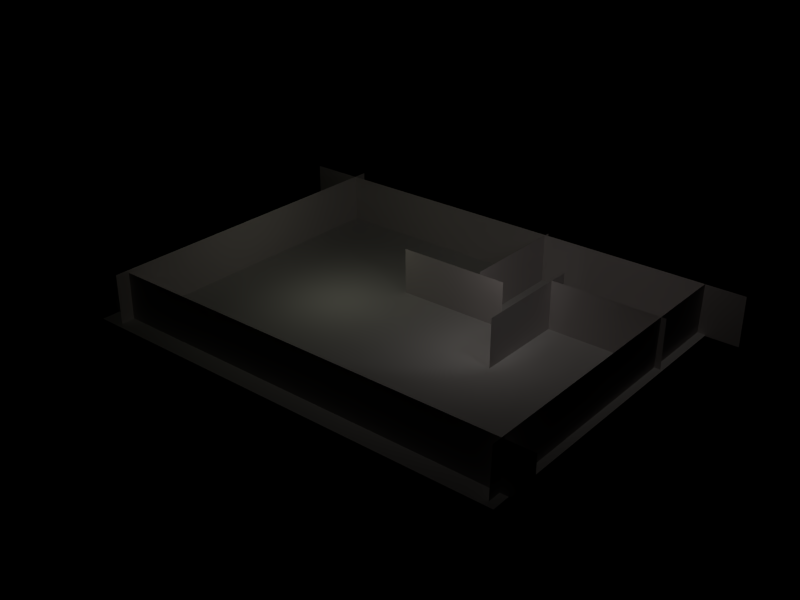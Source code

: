 # Source: boxes.blend  (saved by Blender 2.72.0; exported with 4.5.12 LTS)
import bpy
from mathutils import Matrix  # noqa: F401  (used for matrix-valued properties, if any)

bpy.ops.wm.read_factory_settings(use_empty=True)
scene = bpy.context.scene
scene.name = 'Scene'

# ---- collections
col_collection_2 = bpy.data.collections.new('Collection 2'); scene.collection.children.link(col_collection_2)

# ---- materials (node trees are filled in below, after node groups)
mat_matmurs = bpy.data.materials.new('MatMurs')
mat_matmurs.alpha_threshold = 0.0
mat_matmurs.use_transparent_shadow = False
mat_matmurs.diffuse_color = (0.6706, 0.6353, 0.6353, 1.0)
mat_matmurs.roughness = 0.5
mat_matmurs.specular_intensity = 0.1455
mat_matmurs.line_color = (0.0, 0.0, 0.0, 1.0)
mat_interlocktilesmat = bpy.data.materials.new('InterlockTilesMat')
mat_interlocktilesmat.alpha_threshold = 0.0
mat_interlocktilesmat.use_transparent_shadow = False
mat_interlocktilesmat.roughness = 0.5
mat_interlocktilesmat.specular_intensity = 0.2
mat_interlocktilesmat.line_color = (0.0, 0.0, 0.0, 1.0)
mat_matmurs_001 = bpy.data.materials.new('MatMurs.001')
mat_matmurs_001.alpha_threshold = 0.0
mat_matmurs_001.use_transparent_shadow = False
mat_matmurs_001.diffuse_color = (0.6706, 0.6353, 0.6353, 1.0)
mat_matmurs_001.roughness = 0.5
mat_matmurs_001.specular_intensity = 0.1455
mat_matmurs_001.line_color = (0.0, 0.0, 0.0, 1.0)
mat_matmurs_005 = bpy.data.materials.new('MatMurs.005')
mat_matmurs_005.alpha_threshold = 0.0
mat_matmurs_005.use_transparent_shadow = False
mat_matmurs_005.diffuse_color = (0.6706, 0.6353, 0.6353, 1.0)
mat_matmurs_005.roughness = 0.5
mat_matmurs_005.specular_intensity = 0.1455
mat_matmurs_005.line_color = (0.0, 0.0, 0.0, 1.0)
mat_matmurs_002 = bpy.data.materials.new('MatMurs.002')
mat_matmurs_002.alpha_threshold = 0.0
mat_matmurs_002.use_transparent_shadow = False
mat_matmurs_002.diffuse_color = (0.6706, 0.6353, 0.6353, 1.0)
mat_matmurs_002.roughness = 0.5
mat_matmurs_002.specular_intensity = 0.1455
mat_matmurs_002.line_color = (0.0, 0.0, 0.0, 1.0)
mat_matmurs_003 = bpy.data.materials.new('MatMurs.003')
mat_matmurs_003.alpha_threshold = 0.0
mat_matmurs_003.use_transparent_shadow = False
mat_matmurs_003.diffuse_color = (0.6706, 0.6353, 0.6353, 1.0)
mat_matmurs_003.roughness = 0.5
mat_matmurs_003.specular_intensity = 0.1455
mat_matmurs_003.line_color = (0.0, 0.0, 0.0, 1.0)
mat_matmurs_006 = bpy.data.materials.new('MatMurs.006')
mat_matmurs_006.alpha_threshold = 0.0
mat_matmurs_006.use_transparent_shadow = False
mat_matmurs_006.diffuse_color = (0.6706, 0.6353, 0.6353, 1.0)
mat_matmurs_006.roughness = 0.5
mat_matmurs_006.specular_intensity = 0.1455
mat_matmurs_006.line_color = (0.0, 0.0, 0.0, 1.0)
mat_matmurs_008 = bpy.data.materials.new('MatMurs.008')
mat_matmurs_008.alpha_threshold = 0.0
mat_matmurs_008.use_transparent_shadow = False
mat_matmurs_008.diffuse_color = (0.6706, 0.6353, 0.6353, 1.0)
mat_matmurs_008.roughness = 0.5
mat_matmurs_008.specular_intensity = 0.1455
mat_matmurs_008.line_color = (0.0, 0.0, 0.0, 1.0)
mat_matmurs_011 = bpy.data.materials.new('MatMurs.011')
mat_matmurs_011.alpha_threshold = 0.0
mat_matmurs_011.use_transparent_shadow = False
mat_matmurs_011.diffuse_color = (0.6706, 0.6353, 0.6353, 1.0)
mat_matmurs_011.roughness = 0.5
mat_matmurs_011.specular_intensity = 0.1455
mat_matmurs_011.line_color = (0.0, 0.0, 0.0, 1.0)
mat_matmurs_012 = bpy.data.materials.new('MatMurs.012')
mat_matmurs_012.alpha_threshold = 0.0
mat_matmurs_012.use_transparent_shadow = False
mat_matmurs_012.diffuse_color = (0.6706, 0.6353, 0.6353, 1.0)
mat_matmurs_012.roughness = 0.5
mat_matmurs_012.specular_intensity = 0.1455
mat_matmurs_012.line_color = (0.0, 0.0, 0.0, 1.0)
mat_matmurs_013 = bpy.data.materials.new('MatMurs.013')
mat_matmurs_013.alpha_threshold = 0.0
mat_matmurs_013.use_transparent_shadow = False
mat_matmurs_013.diffuse_color = (0.6706, 0.6353, 0.6353, 1.0)
mat_matmurs_013.roughness = 0.5
mat_matmurs_013.specular_intensity = 0.1455
mat_matmurs_013.line_color = (0.0, 0.0, 0.0, 1.0)
mat_matmurs_014 = bpy.data.materials.new('MatMurs.014')
mat_matmurs_014.alpha_threshold = 0.0
mat_matmurs_014.use_transparent_shadow = False
mat_matmurs_014.diffuse_color = (0.6706, 0.6353, 0.6353, 1.0)
mat_matmurs_014.roughness = 0.5
mat_matmurs_014.specular_intensity = 0.1455
mat_matmurs_014.line_color = (0.0, 0.0, 0.0, 1.0)
mat_matmurs_015 = bpy.data.materials.new('MatMurs.015')
mat_matmurs_015.alpha_threshold = 0.0
mat_matmurs_015.use_transparent_shadow = False
mat_matmurs_015.diffuse_color = (0.6706, 0.6353, 0.6353, 1.0)
mat_matmurs_015.roughness = 0.5
mat_matmurs_015.specular_intensity = 0.1455
mat_matmurs_015.line_color = (0.0, 0.0, 0.0, 1.0)

# ---- material node trees

# ---- lights
light_lamp_001 = bpy.data.lights.new('Lamp.001', 'SPOT')
light_lamp_001.transmission_factor = 0.0
light_lamp_001.energy = 100.0
light_lamp_001.shadow_buffer_clip_start = 0.5
light_lamp_001.shadow_soft_size = 1.0
light_lamp_001.shadow_maximum_resolution = 0.006
light_lamp_001.use_absolute_resolution = True
light_lamp_001.use_square = True
light_lamp_001.spot_size = 1.396
light_lamp_001.cycles.use_multiple_importance_sampling = False
light_lamp = bpy.data.lights.new('Lamp', 'POINT')
light_lamp.color = (1.0, 1.0, 0.7758)
light_lamp.transmission_factor = 0.0
light_lamp.use_shadow = False
light_lamp.energy = 100.0
light_lamp.shadow_buffer_clip_start = 0.5
light_lamp.shadow_soft_size = 1.0
light_lamp.shadow_maximum_resolution = 0.006
light_lamp.use_absolute_resolution = True
light_lamp.cycles.use_multiple_importance_sampling = False
light_spot = bpy.data.lights.new('Spot', 'POINT')
light_spot.color = (1.0, 0.9167, 0.8691)
light_spot.transmission_factor = 0.0
light_spot.cutoff_distance = 30.0
light_spot.use_shadow = False
light_spot.energy = 100.0
light_spot.shadow_buffer_clip_start = 1.001
light_spot.shadow_soft_size = 1.0
light_spot.shadow_maximum_resolution = 0.006
light_spot.use_absolute_resolution = True
light_spot.cycles.use_multiple_importance_sampling = False
light_spot_001 = bpy.data.lights.new('Spot.001', 'POINT')
light_spot_001.color = (1.0, 0.9167, 0.8691)
light_spot_001.transmission_factor = 0.0
light_spot_001.cutoff_distance = 30.0
light_spot_001.use_shadow = False
light_spot_001.energy = 100.0
light_spot_001.shadow_buffer_clip_start = 1.001
light_spot_001.shadow_soft_size = 1.0
light_spot_001.shadow_maximum_resolution = 0.006
light_spot_001.use_absolute_resolution = True
light_spot_001.cycles.use_multiple_importance_sampling = False

# ---- meshes
me_plane_001 = bpy.data.meshes.new('Plane.001')
me_plane_001.from_pydata([(1.039e-07, 1.0, -5.547), (-8.007e-08, -1.0, -5.547), (-1.039e-07, -1.0, 5.547), (8.007e-08, 1.0, 5.547)], [], [(0, 3, 2, 1)])
_uv = me_plane_001.uv_layers.new(name='UVTex')
_uv.uv.foreach_set('vector', [8.904e-08, 0.0, 0.9959, 0.0, 0.9959, 1.0, 0.0, 1.0])
me_plane_001.materials.append(mat_matmurs)
me_plane_001.use_remesh_preserve_volume = False
me_plane_001.use_remesh_preserve_attributes = False
me_plane_001.use_mirror_vertex_groups = False
me_plane_001.update()
me_plane = bpy.data.meshes.new('Plane')
me_plane.from_pydata([(1.0, 1.0, 0.0), (1.0, -1.0, 0.0), (-1.0, -1.0, 0.0), (-1.0, 1.0, 0.0)], [], [(0, 3, 2, 1)])
_uv = me_plane.uv_layers.new(name='UVTex')
_uv.uv.foreach_set('vector', [-1.68, -1.68, 2.68, -1.68, 2.68, 2.68, -1.68, 2.68])
me_plane.materials.append(mat_interlocktilesmat)
me_plane.use_remesh_preserve_volume = False
me_plane.use_remesh_preserve_attributes = False
me_plane.use_mirror_vertex_groups = False
me_plane.update()
me_plane_003 = bpy.data.meshes.new('Plane.003')
me_plane_003.from_pydata([(-4.052, 7.55e-08, 5.547), (4.052, -7.55e-08, 5.547), (4.052, -7.55e-08, -5.547), (-4.052, 7.55e-08, -5.547)], [], [(0, 3, 2, 1)])
_uv = me_plane_003.uv_layers.new(name='UVTex')
_uv.uv.foreach_set('vector', [0.0, 0.0, 1.0, 0.0, 1.0, 1.0, 0.0, 1.0])
me_plane_003.materials.append(mat_matmurs_001)
me_plane_003.use_remesh_preserve_volume = False
me_plane_003.use_remesh_preserve_attributes = False
me_plane_003.use_mirror_vertex_groups = False
me_plane_003.update()
me_plane_006 = bpy.data.meshes.new('Plane.006')
me_plane_006.from_pydata([(1.039e-07, 1.0, -5.547), (-8.007e-08, -1.0, -5.547), (-1.039e-07, -1.0, 5.547), (8.007e-08, 1.0, 5.547)], [], [(0, 3, 2, 1)])
_uv = me_plane_006.uv_layers.new(name='UVTex')
_uv.uv.foreach_set('vector', [8.904e-08, 0.0, 0.9959, 0.0, 0.9959, 1.0, 0.0, 1.0])
me_plane_006.materials.append(mat_matmurs_005)
me_plane_006.use_remesh_preserve_volume = False
me_plane_006.use_remesh_preserve_attributes = False
me_plane_006.use_mirror_vertex_groups = False
me_plane_006.update()
me_plane_002 = bpy.data.meshes.new('Plane.002')
me_plane_002.from_pydata([(-4.052, 7.55e-08, 5.547), (4.052, -7.55e-08, 5.547), (4.052, -7.55e-08, -5.547), (-4.052, 7.55e-08, -5.547)], [], [(0, 3, 2, 1)])
_uv = me_plane_002.uv_layers.new(name='UVTex')
_uv.uv.foreach_set('vector', [0.0, 0.0, 1.0, 0.0, 1.0, 1.0, 0.0, 1.0])
me_plane_002.materials.append(mat_matmurs_002)
me_plane_002.use_remesh_preserve_volume = False
me_plane_002.use_remesh_preserve_attributes = False
me_plane_002.use_mirror_vertex_groups = False
me_plane_002.update()
me_plane_004 = bpy.data.meshes.new('Plane.004')
me_plane_004.from_pydata([(-4.052, 7.55e-08, 5.547), (4.052, -7.55e-08, 5.547), (4.052, -7.55e-08, -5.547), (-4.052, 7.55e-08, -5.547)], [], [(0, 3, 2, 1)])
_uv = me_plane_004.uv_layers.new(name='UVTex')
_uv.uv.foreach_set('vector', [0.0, 0.0, 1.0, 0.0, 1.0, 1.0, 0.0, 1.0])
me_plane_004.materials.append(mat_matmurs_003)
me_plane_004.use_remesh_preserve_volume = False
me_plane_004.use_remesh_preserve_attributes = False
me_plane_004.use_mirror_vertex_groups = False
me_plane_004.update()
me_plane_007 = bpy.data.meshes.new('Plane.007')
me_plane_007.from_pydata([(-4.052, 7.55e-08, 5.547), (4.052, -7.55e-08, 5.547), (4.052, -7.55e-08, -5.547), (-4.052, 7.55e-08, -5.547)], [], [(0, 3, 2, 1)])
_uv = me_plane_007.uv_layers.new(name='UVTex')
_uv.uv.foreach_set('vector', [0.0, 0.0, 1.0, 0.0, 1.0, 1.0, 0.0, 1.0])
me_plane_007.materials.append(mat_matmurs_006)
me_plane_007.use_remesh_preserve_volume = False
me_plane_007.use_remesh_preserve_attributes = False
me_plane_007.use_mirror_vertex_groups = False
me_plane_007.update()
me_plane_009 = bpy.data.meshes.new('Plane.009')
me_plane_009.from_pydata([(-4.052, 7.55e-08, 5.547), (4.052, -7.55e-08, 5.547), (4.052, -7.55e-08, -5.547), (-4.052, 7.55e-08, -5.547)], [], [(0, 3, 2, 1)])
_uv = me_plane_009.uv_layers.new(name='UVTex')
_uv.uv.foreach_set('vector', [0.0, 0.0, 1.0, 0.0, 1.0, 1.0, 0.0, 1.0])
me_plane_009.materials.append(mat_matmurs_008)
me_plane_009.use_remesh_preserve_volume = False
me_plane_009.use_remesh_preserve_attributes = False
me_plane_009.use_mirror_vertex_groups = False
me_plane_009.update()
me_plane_012 = bpy.data.meshes.new('Plane.012')
me_plane_012.from_pydata([(-4.052, 7.55e-08, 5.547), (4.052, -7.55e-08, 5.547), (4.052, -7.55e-08, -5.547), (-4.052, 7.55e-08, -5.547)], [], [(0, 3, 2, 1)])
_uv = me_plane_012.uv_layers.new(name='UVTex')
_uv.uv.foreach_set('vector', [0.0, 0.0, 1.0, 0.0, 1.0, 1.0, 0.0, 1.0])
me_plane_012.materials.append(mat_matmurs_011)
me_plane_012.use_remesh_preserve_volume = False
me_plane_012.use_remesh_preserve_attributes = False
me_plane_012.use_mirror_vertex_groups = False
me_plane_012.update()
me_plane_013 = bpy.data.meshes.new('Plane.013')
me_plane_013.from_pydata([(-4.052, 7.55e-08, 5.547), (4.052, -7.55e-08, 5.547), (4.052, -7.55e-08, -5.547), (-4.052, 7.55e-08, -5.547)], [], [(0, 3, 2, 1)])
_uv = me_plane_013.uv_layers.new(name='UVTex')
_uv.uv.foreach_set('vector', [0.0, 0.0, 1.0, 0.0, 1.0, 1.0, 0.0, 1.0])
me_plane_013.materials.append(mat_matmurs_012)
me_plane_013.use_remesh_preserve_volume = False
me_plane_013.use_remesh_preserve_attributes = False
me_plane_013.use_mirror_vertex_groups = False
me_plane_013.update()
me_plane_014 = bpy.data.meshes.new('Plane.014')
me_plane_014.from_pydata([(-4.052, 7.55e-08, 5.547), (4.052, -7.55e-08, 5.547), (4.052, -7.55e-08, -5.547), (-4.052, 7.55e-08, -5.547)], [], [(0, 3, 2, 1)])
_uv = me_plane_014.uv_layers.new(name='UVTex')
_uv.uv.foreach_set('vector', [0.0, 0.0, 1.0, 0.0, 1.0, 1.0, 0.0, 1.0])
me_plane_014.materials.append(mat_matmurs_013)
me_plane_014.use_remesh_preserve_volume = False
me_plane_014.use_remesh_preserve_attributes = False
me_plane_014.use_mirror_vertex_groups = False
me_plane_014.update()
me_plane_015 = bpy.data.meshes.new('Plane.015')
me_plane_015.from_pydata([(-4.052, 7.55e-08, 5.547), (4.052, -7.55e-08, 5.547), (4.052, -7.55e-08, -5.547), (-4.052, 7.55e-08, -5.547)], [], [(0, 3, 2, 1)])
_uv = me_plane_015.uv_layers.new(name='UVTex')
_uv.uv.foreach_set('vector', [0.0, 0.0, 1.0, 0.0, 1.0, 1.0, 0.0, 1.0])
me_plane_015.materials.append(mat_matmurs_014)
me_plane_015.use_remesh_preserve_volume = False
me_plane_015.use_remesh_preserve_attributes = False
me_plane_015.use_mirror_vertex_groups = False
me_plane_015.update()
me_plane_016 = bpy.data.meshes.new('Plane.016')
me_plane_016.from_pydata([(-4.052, 7.55e-08, 5.547), (4.052, -7.55e-08, 5.547), (4.052, -7.55e-08, -5.547), (-4.052, 7.55e-08, -5.547)], [], [(0, 3, 2, 1)])
_uv = me_plane_016.uv_layers.new(name='UVTex')
_uv.uv.foreach_set('vector', [0.0, 0.0, 1.0, 0.0, 1.0, 1.0, 0.0, 1.0])
me_plane_016.materials.append(mat_matmurs_015)
me_plane_016.use_remesh_preserve_volume = False
me_plane_016.use_remesh_preserve_attributes = False
me_plane_016.use_mirror_vertex_groups = False
me_plane_016.update()

# ---- objects
ob_lamp_002 = bpy.data.objects.new('Lamp.002', light_lamp_001)
ob_plane = bpy.data.objects.new('Plane', me_plane_001)
ob_lamp_001 = bpy.data.objects.new('Lamp.001', light_lamp)
ob_ground = bpy.data.objects.new('Ground', me_plane)
ob_lamp = bpy.data.objects.new('Lamp', light_spot)
ob_plane_002 = bpy.data.objects.new('Plane.002', me_plane_003)
ob_plane_003 = bpy.data.objects.new('Plane.003', me_plane_006)
ob_plane_004 = bpy.data.objects.new('Plane.004', me_plane_002)
ob_plane_005 = bpy.data.objects.new('Plane.005', me_plane_004)
ob_plane_001 = bpy.data.objects.new('Plane.001', me_plane_007)
ob_lamp_003 = bpy.data.objects.new('Lamp.003', light_spot_001)
ob_plane_006 = bpy.data.objects.new('Plane.006', me_plane_009)
ob_plane_008 = bpy.data.objects.new('Plane.008', me_plane_012)
ob_plane_009 = bpy.data.objects.new('Plane.009', me_plane_013)
ob_plane_007 = bpy.data.objects.new('Plane.007', me_plane_014)
ob_plane_010 = bpy.data.objects.new('Plane.010', me_plane_015)
ob_plane_011 = bpy.data.objects.new('Plane.011', me_plane_016)

# ---- transforms, parenting, visibility, modifiers, constraints
ob_lamp_002.location = (15.76, -2.641, 12.08)
ob_lamp_002.rotation_euler = (-1.151, 0.173, -1.885)
ob_lamp_002.lock_rotations_4d = False
ob_lamp_002.empty_display_type = 'ARROWS'
ob_lamp_002.lineart.crease_threshold = 0.0
ob_plane.location = (18.95, 0.384, 2.152)
ob_plane.rotation_euler = (-3.142, -6.306, 3.142)
ob_plane.scale = (5.547, 14.91, 0.4)
ob_plane.lock_rotations_4d = False
ob_plane.empty_display_type = 'ARROWS'
ob_plane.lineart.crease_threshold = 0.0
ob_lamp_001.location = (-7.0, 0.0, 7.0)
ob_lamp_001.lock_rotations_4d = False
ob_lamp_001.empty_display_type = 'ARROWS'
ob_lamp_001.lineart.crease_threshold = 0.0
ob_ground.location = (0.0, 0.0, 0.0)
ob_ground.scale = (19.6, 15.0, 2.0)
ob_ground.lock_rotations_4d = False
ob_ground.empty_display_type = 'ARROWS'
ob_ground.color = (0.0, 0.0, 0.0, 1.0)
ob_ground.lineart.crease_threshold = 0.0
ob_lamp.location = (14.46, 10.8, 12.85)
ob_lamp.rotation_euler = (0.6503, 0.05522, 1.866)
ob_lamp.lock_rotations_4d = False
ob_lamp.empty_display_type = 'ARROWS'
ob_lamp.color = (0.0, 0.0, 0.0, 0.0)
ob_lamp.lineart.crease_threshold = 0.0
ob_plane_002.location = (-1.032, -13.32, 1.908)
ob_plane_002.rotation_euler = (3.131, -0.0, 0.0)
ob_plane_002.scale = (5.547, 22.48, 0.4)
ob_plane_002.lock_rotations_4d = False
ob_plane_002.empty_display_type = 'ARROWS'
ob_plane_002.lineart.crease_threshold = 0.0
ob_plane_003.location = (-17.71, 0.384, 2.152)
ob_plane_003.scale = (5.547, 14.91, 0.4)
ob_plane_003.lock_rotations_4d = False
ob_plane_003.empty_display_type = 'ARROWS'
ob_plane_003.lineart.crease_threshold = 0.0
ob_plane_004.location = (-0.04805, 14.05, 2.117)
ob_plane_004.scale = (5.547, 22.48, 0.4)
ob_plane_004.lock_rotations_4d = False
ob_plane_004.empty_display_type = 'ARROWS'
ob_plane_004.lineart.crease_threshold = 0.0
ob_plane_005.location = (14.42, 6.868, 2.138)
ob_plane_005.scale = (1.234, 10.0, 0.4)
ob_plane_005.lock_rotations_4d = False
ob_plane_005.empty_display_type = 'ARROWS'
ob_plane_005.lineart.crease_threshold = 0.0
ob_plane_001.location = (1.371, 4.588, 1.871)
ob_plane_001.rotation_euler = (3.142, 0.0, 0.0)
ob_plane_001.scale = (1.234, 10.0, 0.4)
ob_plane_001.lock_rotations_4d = False
ob_plane_001.empty_display_type = 'ARROWS'
ob_plane_001.lineart.crease_threshold = 0.0
ob_lamp_003.location = (7.0, 0.0, 7.0)
ob_lamp_003.rotation_euler = (0.6503, 0.05522, 1.866)
ob_lamp_003.lock_rotations_4d = False
ob_lamp_003.empty_display_type = 'ARROWS'
ob_lamp_003.color = (0.0, 0.0, 0.0, 0.0)
ob_lamp_003.lineart.crease_threshold = 0.0
ob_plane_006.location = (9.405, 3.76, 2.096)
ob_plane_006.rotation_euler = (0.0, 0.0, 1.571)
ob_plane_006.scale = (1.234, 10.0, 0.4)
ob_plane_006.lock_rotations_4d = False
ob_plane_006.empty_display_type = 'ARROWS'
ob_plane_006.lineart.crease_threshold = 0.0
ob_plane_008.location = (9.405, 3.76, 2.096)
ob_plane_008.rotation_euler = (3.142, 0.0, 1.571)
ob_plane_008.scale = (1.234, 10.0, 0.4)
ob_plane_008.lock_rotations_4d = False
ob_plane_008.empty_display_type = 'ARROWS'
ob_plane_008.lineart.crease_threshold = 0.0
ob_plane_009.location = (4.069, 9.633, 2.058)
ob_plane_009.rotation_euler = (3.142, 0.0, 1.571)
ob_plane_009.scale = (1.234, 10.0, 0.4)
ob_plane_009.lock_rotations_4d = False
ob_plane_009.empty_display_type = 'ARROWS'
ob_plane_009.lineart.crease_threshold = 0.0
ob_plane_007.location = (4.069, 9.633, 2.058)
ob_plane_007.rotation_euler = (0.0, 0.0, 1.571)
ob_plane_007.scale = (1.234, 10.0, 0.4)
ob_plane_007.lock_rotations_4d = False
ob_plane_007.empty_display_type = 'ARROWS'
ob_plane_007.lineart.crease_threshold = 0.0
ob_plane_010.location = (14.42, 6.868, 2.138)
ob_plane_010.rotation_euler = (3.142, 0.0, 0.0)
ob_plane_010.scale = (1.234, 10.0, 0.4)
ob_plane_010.lock_rotations_4d = False
ob_plane_010.empty_display_type = 'ARROWS'
ob_plane_010.lineart.crease_threshold = 0.0
ob_plane_011.location = (1.371, 4.588, 1.871)
ob_plane_011.scale = (1.234, 10.0, 0.4)
ob_plane_011.lock_rotations_4d = False
ob_plane_011.empty_display_type = 'ARROWS'
ob_plane_011.lineart.crease_threshold = 0.0

# ---- collection membership
col_collection_2.objects.link(ob_lamp_002)
col_collection_2.objects.link(ob_plane)
col_collection_2.objects.link(ob_lamp_001)
col_collection_2.objects.link(ob_ground)
col_collection_2.objects.link(ob_lamp)
col_collection_2.objects.link(ob_plane_002)
col_collection_2.objects.link(ob_plane_003)
col_collection_2.objects.link(ob_plane_004)
col_collection_2.objects.link(ob_plane_005)
col_collection_2.objects.link(ob_plane_001)
col_collection_2.objects.link(ob_lamp_003)
col_collection_2.objects.link(ob_plane_006)
col_collection_2.objects.link(ob_plane_008)
col_collection_2.objects.link(ob_plane_009)
col_collection_2.objects.link(ob_plane_007)
col_collection_2.objects.link(ob_plane_010)
col_collection_2.objects.link(ob_plane_011)

# ---- scene / render settings (as saved in the file)
scene.frame_start = 1; scene.frame_end = 250; scene.frame_set(1)
scene.render.engine = 'BLENDER_EEVEE_NEXT'
scene.render.image_settings.color_mode = 'RGB'
scene.render.image_settings.compression = 90
scene.render.resolution_x = 800
scene.render.resolution_y = 600
scene.render.pixel_aspect_x = 100.0
scene.render.pixel_aspect_y = 100.0
scene.render.fps = 25
scene.render.dither_intensity = 0.0
scene.render.film_transparent = True
scene.render.use_compositing = False
scene.render.use_sequencer = False
scene.render.bake_margin = 2
scene.render.bake_bias = 0.0
scene.render.use_stamp_time = False
scene.render.use_stamp_date = False
scene.render.use_stamp_frame = False
scene.render.use_stamp_camera = False
scene.render.use_stamp_scene = False
scene.render.use_stamp_filename = False
scene.render.use_stamp_render_time = False
scene.render.stamp_font_size = 0
scene.cycles.use_denoising = False
scene.cycles.samples = 10
scene.cycles.sampling_pattern = 'TABULATED_SOBOL'
scene.cycles.light_sampling_threshold = 0.0
scene.cycles.use_adaptive_sampling = False
scene.cycles.use_light_tree = False
scene.cycles.blur_glossy = 0.0
scene.cycles.volume_bounces = 1
scene.cycles.pixel_filter_type = 'GAUSSIAN'
scene.cycles.sample_clamp_indirect = 0.0
scene.view_settings.view_transform = 'Standard'
bpy.context.view_layer.update()

# ---- added for rendering (the .blend has no active camera): camera
cam_auto = bpy.data.cameras.new('AutoCamera')
cam_auto.lens = 50.0
cam_auto.sensor_width = 36.0
cam_auto.clip_end = 1000.0
ob_auto_camera = bpy.data.objects.new('AutoCamera', cam_auto)
scene.collection.objects.link(ob_auto_camera)
ob_auto_camera.location = (50.5574, -61.1702, 42.8897)
ob_auto_camera.rotation_euler = (1.09748, -7.21219e-08, 0.694738)
scene.camera = ob_auto_camera
bpy.context.view_layer.update()
